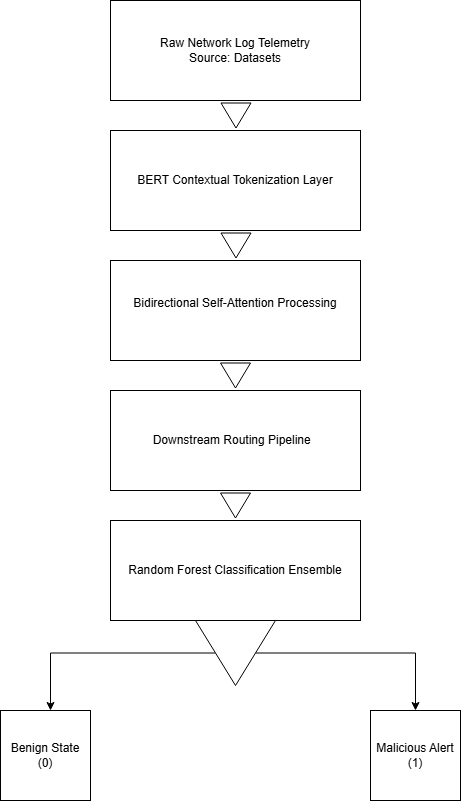

The diagram above was exported from draw.io. Its source (the exported page's mxGraphModel, read from the mxfile embedded in the PNG):
<mxGraphModel dx="1042" dy="562" grid="1" gridSize="10" guides="1" tooltips="1" connect="1" arrows="1" fold="1" page="1" pageScale="1" pageWidth="850" pageHeight="1100" math="0" shadow="0">
  <root>
    <mxCell id="0" />
    <mxCell id="1" parent="0" />
    <mxCell id="ks0Rrc4wJy4Zn5-MQGRc-1" parent="1" style="rounded=0;whiteSpace=wrap;html=1;" value="Raw Network Log Telemetry&lt;div&gt;Source: Datasets&lt;/div&gt;" vertex="1">
      <mxGeometry height="100" width="250" x="300" y="90" as="geometry" />
    </mxCell>
    <mxCell id="ks0Rrc4wJy4Zn5-MQGRc-2" parent="1" style="rounded=0;whiteSpace=wrap;html=1;" value="BERT Contextual Tokenization Layer" vertex="1">
      <mxGeometry height="100" width="250" x="300" y="220" as="geometry" />
    </mxCell>
    <mxCell id="ks0Rrc4wJy4Zn5-MQGRc-3" parent="1" style="rounded=0;whiteSpace=wrap;html=1;" value="Bidirectional Self-Attention Processing&lt;div&gt;&lt;br&gt;&lt;/div&gt;" vertex="1">
      <mxGeometry height="100" width="250" x="300" y="350" as="geometry" />
    </mxCell>
    <mxCell id="ks0Rrc4wJy4Zn5-MQGRc-4" parent="1" style="triangle;whiteSpace=wrap;html=1;rotation=90;" value="" vertex="1">
      <mxGeometry height="30" width="25" x="413" y="320" as="geometry" />
    </mxCell>
    <mxCell id="ks0Rrc4wJy4Zn5-MQGRc-5" parent="1" style="triangle;whiteSpace=wrap;html=1;rotation=90;" value="" vertex="1">
      <mxGeometry height="30" width="25" x="413" y="190" as="geometry" />
    </mxCell>
    <mxCell id="ks0Rrc4wJy4Zn5-MQGRc-7" parent="1" style="rounded=0;whiteSpace=wrap;html=1;" value="&lt;div&gt;Downstream Routing Pipeline&amp;nbsp;&amp;nbsp;&lt;/div&gt;" vertex="1">
      <mxGeometry height="100" width="250" x="300" y="480" as="geometry" />
    </mxCell>
    <mxCell id="ks0Rrc4wJy4Zn5-MQGRc-8" parent="1" style="triangle;whiteSpace=wrap;html=1;rotation=90;" value="" vertex="1">
      <mxGeometry height="30" width="25" x="412.5" y="450" as="geometry" />
    </mxCell>
    <mxCell id="ks0Rrc4wJy4Zn5-MQGRc-9" parent="1" style="rounded=0;whiteSpace=wrap;html=1;" value="&lt;div&gt;Random Forest Classification Ensemble&lt;/div&gt;" vertex="1">
      <mxGeometry height="100" width="250" x="300" y="610" as="geometry" />
    </mxCell>
    <mxCell id="ks0Rrc4wJy4Zn5-MQGRc-10" parent="1" style="triangle;whiteSpace=wrap;html=1;rotation=90;" value="" vertex="1">
      <mxGeometry height="30" width="25" x="412.5" y="580" as="geometry" />
    </mxCell>
    <mxCell id="ks0Rrc4wJy4Zn5-MQGRc-13" edge="1" parent="1" source="ks0Rrc4wJy4Zn5-MQGRc-11" style="edgeStyle=orthogonalEdgeStyle;rounded=0;orthogonalLoop=1;jettySize=auto;html=1;">
      <mxGeometry relative="1" as="geometry">
        <mxPoint x="240" y="800" as="targetPoint" />
      </mxGeometry>
    </mxCell>
    <mxCell id="ks0Rrc4wJy4Zn5-MQGRc-14" edge="1" parent="1" source="ks0Rrc4wJy4Zn5-MQGRc-11" style="edgeStyle=orthogonalEdgeStyle;rounded=0;orthogonalLoop=1;jettySize=auto;html=1;entryX=0.5;entryY=0;entryDx=0;entryDy=0;" target="ks0Rrc4wJy4Zn5-MQGRc-16">
      <mxGeometry relative="1" as="geometry">
        <mxPoint x="600" y="790" as="targetPoint" />
      </mxGeometry>
    </mxCell>
    <mxCell id="ks0Rrc4wJy4Zn5-MQGRc-11" parent="1" style="triangle;whiteSpace=wrap;html=1;rotation=90;" value="" vertex="1">
      <mxGeometry height="80" width="65" x="392.5" y="702.5" as="geometry" />
    </mxCell>
    <mxCell id="ks0Rrc4wJy4Zn5-MQGRc-15" parent="1" style="whiteSpace=wrap;html=1;aspect=fixed;" value="Benign State&lt;div&gt;(0)&lt;/div&gt;" vertex="1">
      <mxGeometry height="90" width="90" x="190" y="800" as="geometry" />
    </mxCell>
    <mxCell id="ks0Rrc4wJy4Zn5-MQGRc-16" parent="1" style="whiteSpace=wrap;html=1;aspect=fixed;" value="Malicious Alert&lt;div&gt;(1)&lt;/div&gt;" vertex="1">
      <mxGeometry height="90" width="90" x="560" y="800" as="geometry" />
    </mxCell>
  </root>
</mxGraphModel>